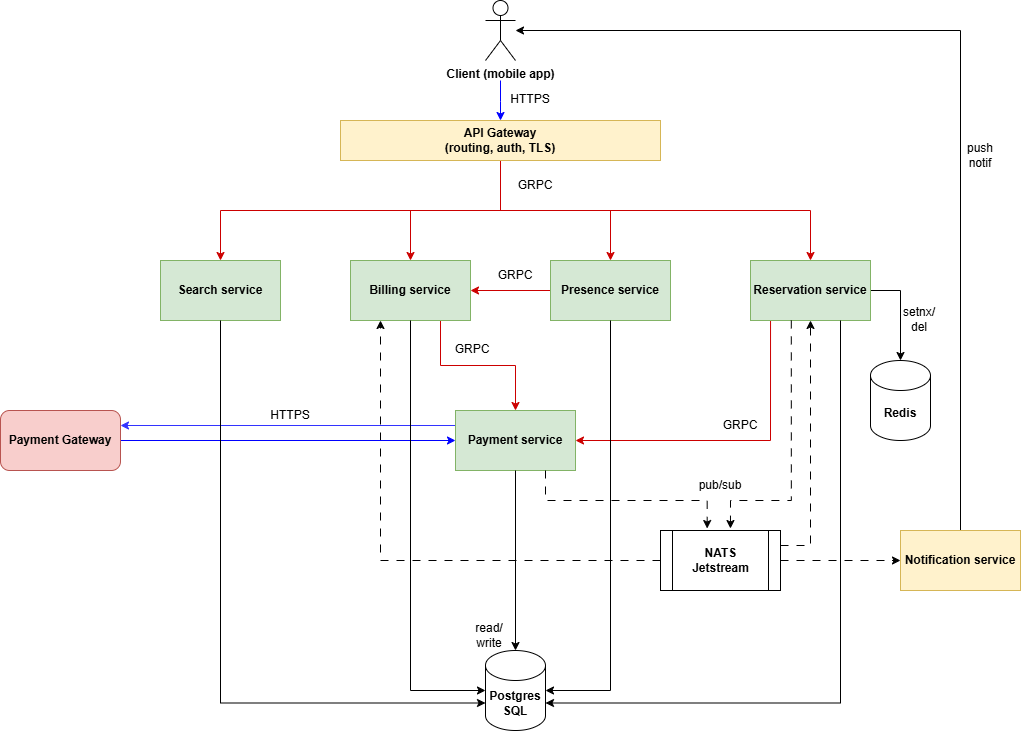

The diagram above was exported from draw.io. Its source (the exported page's mxGraphModel, read from the mxfile embedded in the PNG):
<mxGraphModel dx="2140" dy="828" grid="1" gridSize="10" guides="1" tooltips="1" connect="1" arrows="1" fold="1" page="1" pageScale="1" pageWidth="850" pageHeight="1100" math="0" shadow="0">
  <root>
    <mxCell id="0" />
    <mxCell id="1" parent="0" />
    <mxCell id="iY6_UR1C5cRCHLf2VXgF-29" edge="1" parent="1" source="iY6_UR1C5cRCHLf2VXgF-1" style="edgeStyle=orthogonalEdgeStyle;rounded=0;orthogonalLoop=1;jettySize=auto;html=1;exitX=0.5;exitY=1;exitDx=0;exitDy=0;entryX=0.5;entryY=0;entryDx=0;entryDy=0;strokeColor=#CC0000;" target="iY6_UR1C5cRCHLf2VXgF-6">
      <mxGeometry relative="1" as="geometry" />
    </mxCell>
    <mxCell id="iY6_UR1C5cRCHLf2VXgF-30" edge="1" parent="1" source="iY6_UR1C5cRCHLf2VXgF-1" style="edgeStyle=orthogonalEdgeStyle;rounded=0;orthogonalLoop=1;jettySize=auto;html=1;exitX=0.5;exitY=1;exitDx=0;exitDy=0;entryX=0.5;entryY=0;entryDx=0;entryDy=0;strokeColor=#CC0000;" target="iY6_UR1C5cRCHLf2VXgF-5">
      <mxGeometry relative="1" as="geometry" />
    </mxCell>
    <mxCell id="iY6_UR1C5cRCHLf2VXgF-31" edge="1" parent="1" source="iY6_UR1C5cRCHLf2VXgF-1" style="edgeStyle=orthogonalEdgeStyle;rounded=0;orthogonalLoop=1;jettySize=auto;html=1;exitX=0.5;exitY=1;exitDx=0;exitDy=0;entryX=0.5;entryY=0;entryDx=0;entryDy=0;strokeColor=#CC0000;" target="iY6_UR1C5cRCHLf2VXgF-3">
      <mxGeometry relative="1" as="geometry" />
    </mxCell>
    <mxCell id="iY6_UR1C5cRCHLf2VXgF-32" edge="1" parent="1" source="iY6_UR1C5cRCHLf2VXgF-1" style="edgeStyle=orthogonalEdgeStyle;rounded=0;orthogonalLoop=1;jettySize=auto;html=1;exitX=0.5;exitY=1;exitDx=0;exitDy=0;entryX=0.5;entryY=0;entryDx=0;entryDy=0;strokeColor=#CC0000;" target="iY6_UR1C5cRCHLf2VXgF-4">
      <mxGeometry relative="1" as="geometry" />
    </mxCell>
    <mxCell id="iY6_UR1C5cRCHLf2VXgF-1" parent="1" style="rounded=0;whiteSpace=wrap;html=1;fillColor=#fff2cc;strokeColor=#d6b656;" value="&lt;b&gt;API Gateway&lt;/b&gt;&lt;div&gt;&lt;b&gt;(routing, auth, TLS)&lt;/b&gt;&lt;/div&gt;" vertex="1">
      <mxGeometry height="40" width="320" x="230" y="140" as="geometry" />
    </mxCell>
    <mxCell id="iY6_UR1C5cRCHLf2VXgF-45" edge="1" parent="1" style="edgeStyle=orthogonalEdgeStyle;rounded=0;orthogonalLoop=1;jettySize=auto;html=1;entryX=0.5;entryY=0;entryDx=0;entryDy=0;strokeColor=#0000FF;" target="iY6_UR1C5cRCHLf2VXgF-1">
      <mxGeometry relative="1" as="geometry">
        <mxPoint x="390" y="100" as="sourcePoint" />
      </mxGeometry>
    </mxCell>
    <mxCell id="iY6_UR1C5cRCHLf2VXgF-2" parent="1" style="shape=umlActor;verticalLabelPosition=bottom;verticalAlign=top;html=1;outlineConnect=0;" value="&lt;b&gt;Client (mobile app)&lt;/b&gt;" vertex="1">
      <mxGeometry height="60" width="30" x="375" y="20" as="geometry" />
    </mxCell>
    <mxCell id="iY6_UR1C5cRCHLf2VXgF-3" parent="1" style="rounded=0;whiteSpace=wrap;html=1;fillColor=#d5e8d4;strokeColor=#82b366;" value="&lt;b&gt;Search service&lt;/b&gt;" vertex="1">
      <mxGeometry height="60" width="120" x="50" y="280" as="geometry" />
    </mxCell>
    <mxCell id="iY6_UR1C5cRCHLf2VXgF-23" edge="1" parent="1" source="iY6_UR1C5cRCHLf2VXgF-4" style="edgeStyle=orthogonalEdgeStyle;rounded=0;orthogonalLoop=1;jettySize=auto;html=1;exitX=0.167;exitY=1;exitDx=0;exitDy=0;entryX=1;entryY=0.5;entryDx=0;entryDy=0;exitPerimeter=0;strokeColor=#CC0000;" target="iY6_UR1C5cRCHLf2VXgF-7">
      <mxGeometry relative="1" as="geometry" />
    </mxCell>
    <mxCell id="iY6_UR1C5cRCHLf2VXgF-35" edge="1" parent="1" source="iY6_UR1C5cRCHLf2VXgF-4" style="edgeStyle=orthogonalEdgeStyle;rounded=0;orthogonalLoop=1;jettySize=auto;html=1;exitX=1;exitY=0.5;exitDx=0;exitDy=0;" target="iY6_UR1C5cRCHLf2VXgF-18">
      <mxGeometry relative="1" as="geometry" />
    </mxCell>
    <mxCell id="iY6_UR1C5cRCHLf2VXgF-4" parent="1" style="rounded=0;whiteSpace=wrap;html=1;fontStyle=1;fillColor=#d5e8d4;strokeColor=#82b366;" value="Reservation service" vertex="1">
      <mxGeometry height="60" width="120" x="640" y="280" as="geometry" />
    </mxCell>
    <mxCell id="iY6_UR1C5cRCHLf2VXgF-22" edge="1" parent="1" source="iY6_UR1C5cRCHLf2VXgF-5" style="edgeStyle=orthogonalEdgeStyle;rounded=0;orthogonalLoop=1;jettySize=auto;html=1;exitX=0;exitY=0.5;exitDx=0;exitDy=0;entryX=1;entryY=0.5;entryDx=0;entryDy=0;strokeColor=#CC0000;" target="iY6_UR1C5cRCHLf2VXgF-6">
      <mxGeometry relative="1" as="geometry" />
    </mxCell>
    <mxCell id="iY6_UR1C5cRCHLf2VXgF-5" parent="1" style="rounded=0;whiteSpace=wrap;html=1;fontStyle=1;fillColor=#d5e8d4;strokeColor=#82b366;" value="Presence service" vertex="1">
      <mxGeometry height="60" width="120" x="440" y="280" as="geometry" />
    </mxCell>
    <mxCell id="iY6_UR1C5cRCHLf2VXgF-20" edge="1" parent="1" source="iY6_UR1C5cRCHLf2VXgF-6" style="edgeStyle=orthogonalEdgeStyle;rounded=0;orthogonalLoop=1;jettySize=auto;html=1;exitX=0.75;exitY=1;exitDx=0;exitDy=0;strokeColor=#CC0000;" target="iY6_UR1C5cRCHLf2VXgF-7">
      <mxGeometry relative="1" as="geometry" />
    </mxCell>
    <mxCell id="iY6_UR1C5cRCHLf2VXgF-6" parent="1" style="rounded=0;whiteSpace=wrap;html=1;fillColor=#d5e8d4;strokeColor=#82b366;" value="&lt;b&gt;Billing service&lt;/b&gt;" vertex="1">
      <mxGeometry height="60" width="120" x="240" y="280" as="geometry" />
    </mxCell>
    <mxCell id="iY6_UR1C5cRCHLf2VXgF-33" edge="1" parent="1" source="iY6_UR1C5cRCHLf2VXgF-7" style="edgeStyle=orthogonalEdgeStyle;rounded=0;orthogonalLoop=1;jettySize=auto;html=1;exitX=0;exitY=0.25;exitDx=0;exitDy=0;entryX=1;entryY=0.25;entryDx=0;entryDy=0;strokeColor=#3333FF;" target="iY6_UR1C5cRCHLf2VXgF-10">
      <mxGeometry relative="1" as="geometry" />
    </mxCell>
    <mxCell id="iY6_UR1C5cRCHLf2VXgF-7" parent="1" style="rounded=0;whiteSpace=wrap;html=1;fillColor=#d5e8d4;strokeColor=#82b366;" value="&lt;b&gt;Payment service&lt;/b&gt;" vertex="1">
      <mxGeometry height="60" width="120" x="345" y="430" as="geometry" />
    </mxCell>
    <mxCell id="iY6_UR1C5cRCHLf2VXgF-8" parent="1" style="shape=cylinder3;whiteSpace=wrap;html=1;boundedLbl=1;backgroundOutline=1;size=15;fontStyle=1" value="Postgres&lt;div&gt;SQL&lt;/div&gt;" vertex="1">
      <mxGeometry height="80" width="60" x="375" y="670" as="geometry" />
    </mxCell>
    <mxCell id="iY6_UR1C5cRCHLf2VXgF-27" edge="1" parent="1" source="iY6_UR1C5cRCHLf2VXgF-9" style="edgeStyle=orthogonalEdgeStyle;rounded=0;orthogonalLoop=1;jettySize=auto;html=1;exitX=0;exitY=0.5;exitDx=0;exitDy=0;entryX=0.25;entryY=1;entryDx=0;entryDy=0;dashed=1;dashPattern=8 8;" target="iY6_UR1C5cRCHLf2VXgF-6">
      <mxGeometry relative="1" as="geometry" />
    </mxCell>
    <mxCell id="iY6_UR1C5cRCHLf2VXgF-34" edge="1" parent="1" source="iY6_UR1C5cRCHLf2VXgF-9" style="edgeStyle=orthogonalEdgeStyle;rounded=0;orthogonalLoop=1;jettySize=auto;html=1;exitX=1;exitY=0.5;exitDx=0;exitDy=0;entryX=0;entryY=0.5;entryDx=0;entryDy=0;dashed=1;dashPattern=8 8;" target="iY6_UR1C5cRCHLf2VXgF-11">
      <mxGeometry relative="1" as="geometry" />
    </mxCell>
    <mxCell id="iY6_UR1C5cRCHLf2VXgF-44" edge="1" parent="1" source="iY6_UR1C5cRCHLf2VXgF-9" style="edgeStyle=orthogonalEdgeStyle;rounded=0;orthogonalLoop=1;jettySize=auto;html=1;exitX=1;exitY=0.25;exitDx=0;exitDy=0;entryX=0.5;entryY=1;entryDx=0;entryDy=0;dashed=1;dashPattern=8 8;" target="iY6_UR1C5cRCHLf2VXgF-4">
      <mxGeometry relative="1" as="geometry" />
    </mxCell>
    <mxCell id="iY6_UR1C5cRCHLf2VXgF-9" parent="1" style="shape=process;whiteSpace=wrap;html=1;backgroundOutline=1;fontStyle=1" value="NATS&lt;div&gt;Jetstream&lt;/div&gt;" vertex="1">
      <mxGeometry height="60" width="120" x="550" y="550" as="geometry" />
    </mxCell>
    <mxCell id="iY6_UR1C5cRCHLf2VXgF-72" edge="1" parent="1" source="iY6_UR1C5cRCHLf2VXgF-10" style="edgeStyle=orthogonalEdgeStyle;rounded=0;orthogonalLoop=1;jettySize=auto;html=1;exitX=1;exitY=0.5;exitDx=0;exitDy=0;strokeColor=#0000FF;" target="iY6_UR1C5cRCHLf2VXgF-7">
      <mxGeometry relative="1" as="geometry" />
    </mxCell>
    <mxCell id="iY6_UR1C5cRCHLf2VXgF-10" parent="1" style="rounded=1;whiteSpace=wrap;html=1;fillColor=#f8cecc;strokeColor=#b85450;" value="&lt;b&gt;Payment Gateway&lt;/b&gt;" vertex="1">
      <mxGeometry height="60" width="120" x="-110" y="430" as="geometry" />
    </mxCell>
    <mxCell id="iY6_UR1C5cRCHLf2VXgF-36" edge="1" parent="1" source="iY6_UR1C5cRCHLf2VXgF-11" style="edgeStyle=orthogonalEdgeStyle;rounded=0;orthogonalLoop=1;jettySize=auto;html=1;exitX=0.5;exitY=0;exitDx=0;exitDy=0;" target="iY6_UR1C5cRCHLf2VXgF-2">
      <mxGeometry relative="1" as="geometry">
        <Array as="points">
          <mxPoint x="850" y="50" />
        </Array>
      </mxGeometry>
    </mxCell>
    <mxCell id="iY6_UR1C5cRCHLf2VXgF-11" parent="1" style="rounded=0;whiteSpace=wrap;html=1;fontStyle=1;fillColor=#fff2cc;strokeColor=#d6b656;" value="Notification service" vertex="1">
      <mxGeometry height="60" width="120" x="790" y="550" as="geometry" />
    </mxCell>
    <mxCell id="iY6_UR1C5cRCHLf2VXgF-16" edge="1" parent="1" source="iY6_UR1C5cRCHLf2VXgF-5" style="edgeStyle=orthogonalEdgeStyle;rounded=0;orthogonalLoop=1;jettySize=auto;html=1;exitX=0.5;exitY=1;exitDx=0;exitDy=0;entryX=1;entryY=0.5;entryDx=0;entryDy=0;entryPerimeter=0;" target="iY6_UR1C5cRCHLf2VXgF-8">
      <mxGeometry relative="1" as="geometry" />
    </mxCell>
    <mxCell id="iY6_UR1C5cRCHLf2VXgF-17" edge="1" parent="1" source="iY6_UR1C5cRCHLf2VXgF-4" style="edgeStyle=orthogonalEdgeStyle;rounded=0;orthogonalLoop=1;jettySize=auto;html=1;exitX=0.75;exitY=1;exitDx=0;exitDy=0;entryX=1;entryY=0;entryDx=0;entryDy=52.5;entryPerimeter=0;" target="iY6_UR1C5cRCHLf2VXgF-8">
      <mxGeometry relative="1" as="geometry" />
    </mxCell>
    <mxCell id="iY6_UR1C5cRCHLf2VXgF-18" parent="1" style="shape=cylinder3;whiteSpace=wrap;html=1;boundedLbl=1;backgroundOutline=1;size=15;fontStyle=1;" value="Redis" vertex="1">
      <mxGeometry height="80" width="60" x="760" y="380" as="geometry" />
    </mxCell>
    <mxCell id="iY6_UR1C5cRCHLf2VXgF-25" edge="1" parent="1" source="iY6_UR1C5cRCHLf2VXgF-4" style="edgeStyle=orthogonalEdgeStyle;rounded=0;orthogonalLoop=1;jettySize=auto;html=1;exitX=0.34;exitY=0.999;exitDx=0;exitDy=0;entryX=0.583;entryY=-0.033;entryDx=0;entryDy=0;entryPerimeter=0;dashed=1;dashPattern=8 8;exitPerimeter=0;" target="iY6_UR1C5cRCHLf2VXgF-9">
      <mxGeometry relative="1" as="geometry">
        <Array as="points">
          <mxPoint x="681" y="520" />
          <mxPoint x="620" y="520" />
        </Array>
        <mxPoint x="620" y="490" as="targetPoint" />
      </mxGeometry>
    </mxCell>
    <mxCell id="iY6_UR1C5cRCHLf2VXgF-26" edge="1" parent="1" source="iY6_UR1C5cRCHLf2VXgF-7" style="edgeStyle=orthogonalEdgeStyle;rounded=0;orthogonalLoop=1;jettySize=auto;html=1;exitX=0.75;exitY=1;exitDx=0;exitDy=0;entryX=0.389;entryY=-0.033;entryDx=0;entryDy=0;entryPerimeter=0;dashed=1;dashPattern=8 8;" target="iY6_UR1C5cRCHLf2VXgF-9">
      <mxGeometry relative="1" as="geometry" />
    </mxCell>
    <mxCell id="iY6_UR1C5cRCHLf2VXgF-39" parent="1" style="text;html=1;whiteSpace=wrap;strokeColor=none;fillColor=none;align=center;verticalAlign=middle;rounded=0;fontStyle=0" value="GRPC" vertex="1">
      <mxGeometry height="30" width="60" x="395" y="190" as="geometry" />
    </mxCell>
    <mxCell id="iY6_UR1C5cRCHLf2VXgF-46" parent="1" style="text;html=1;whiteSpace=wrap;strokeColor=none;fillColor=none;align=center;verticalAlign=middle;rounded=0;fontStyle=0" value="GRPC" vertex="1">
      <mxGeometry height="30" width="60" x="600" y="430" as="geometry" />
    </mxCell>
    <mxCell id="iY6_UR1C5cRCHLf2VXgF-51" parent="1" style="text;html=1;whiteSpace=wrap;strokeColor=none;fillColor=none;align=center;verticalAlign=middle;rounded=0;fontStyle=0" value="GRPC" vertex="1">
      <mxGeometry height="30" width="60" x="375" y="280" as="geometry" />
    </mxCell>
    <mxCell id="iY6_UR1C5cRCHLf2VXgF-56" parent="1" style="text;html=1;whiteSpace=wrap;strokeColor=none;fillColor=none;align=center;verticalAlign=middle;rounded=0;fontStyle=0" value="GRPC" vertex="1">
      <mxGeometry height="30" width="60" x="332" y="354" as="geometry" />
    </mxCell>
    <mxCell id="iY6_UR1C5cRCHLf2VXgF-58" parent="1" style="text;html=1;whiteSpace=wrap;strokeColor=none;fillColor=none;align=center;verticalAlign=middle;rounded=0;fontStyle=0" value="HTTPS" vertex="1">
      <mxGeometry height="30" width="60" x="150" y="420" as="geometry" />
    </mxCell>
    <mxCell id="iY6_UR1C5cRCHLf2VXgF-59" parent="1" style="text;html=1;whiteSpace=wrap;strokeColor=none;fillColor=none;align=center;verticalAlign=middle;rounded=0;fontStyle=0" value="HTTPS" vertex="1">
      <mxGeometry height="30" width="60" x="390" y="104" as="geometry" />
    </mxCell>
    <mxCell id="iY6_UR1C5cRCHLf2VXgF-60" parent="1" style="text;html=1;whiteSpace=wrap;strokeColor=none;fillColor=none;align=center;verticalAlign=middle;rounded=0;fontStyle=0" value="pub/sub" vertex="1">
      <mxGeometry height="30" width="60" x="580" y="490" as="geometry" />
    </mxCell>
    <mxCell id="iY6_UR1C5cRCHLf2VXgF-65" edge="1" parent="1" source="iY6_UR1C5cRCHLf2VXgF-3" style="edgeStyle=orthogonalEdgeStyle;rounded=0;orthogonalLoop=1;jettySize=auto;html=1;exitX=0.5;exitY=1;exitDx=0;exitDy=0;entryX=0;entryY=0;entryDx=0;entryDy=52.5;entryPerimeter=0;" target="iY6_UR1C5cRCHLf2VXgF-8">
      <mxGeometry relative="1" as="geometry" />
    </mxCell>
    <mxCell id="iY6_UR1C5cRCHLf2VXgF-66" edge="1" parent="1" source="iY6_UR1C5cRCHLf2VXgF-7" style="edgeStyle=orthogonalEdgeStyle;rounded=0;orthogonalLoop=1;jettySize=auto;html=1;exitX=0.5;exitY=1;exitDx=0;exitDy=0;entryX=0.5;entryY=0;entryDx=0;entryDy=0;entryPerimeter=0;" target="iY6_UR1C5cRCHLf2VXgF-8">
      <mxGeometry relative="1" as="geometry" />
    </mxCell>
    <mxCell id="iY6_UR1C5cRCHLf2VXgF-67" edge="1" parent="1" source="iY6_UR1C5cRCHLf2VXgF-6" style="edgeStyle=orthogonalEdgeStyle;rounded=0;orthogonalLoop=1;jettySize=auto;html=1;exitX=0.5;exitY=1;exitDx=0;exitDy=0;entryX=0;entryY=0.5;entryDx=0;entryDy=0;entryPerimeter=0;" target="iY6_UR1C5cRCHLf2VXgF-8">
      <mxGeometry relative="1" as="geometry" />
    </mxCell>
    <mxCell id="iY6_UR1C5cRCHLf2VXgF-68" parent="1" style="text;html=1;whiteSpace=wrap;strokeColor=none;fillColor=none;align=center;verticalAlign=middle;rounded=0;fontStyle=0" value="push&lt;div&gt;notif&lt;/div&gt;" vertex="1">
      <mxGeometry height="30" width="60" x="840" y="160" as="geometry" />
    </mxCell>
    <mxCell id="iY6_UR1C5cRCHLf2VXgF-69" parent="1" style="text;html=1;whiteSpace=wrap;strokeColor=none;fillColor=none;align=center;verticalAlign=middle;rounded=0;fontStyle=0" value="read/&lt;div&gt;write&lt;/div&gt;" vertex="1">
      <mxGeometry height="30" width="60" x="349" y="640" as="geometry" />
    </mxCell>
    <mxCell id="iY6_UR1C5cRCHLf2VXgF-71" parent="1" style="text;html=1;whiteSpace=wrap;strokeColor=none;fillColor=none;align=center;verticalAlign=middle;rounded=0;fontStyle=0" value="setnx/&lt;br&gt;del" vertex="1">
      <mxGeometry height="30" width="60" x="779" y="324" as="geometry" />
    </mxCell>
  </root>
</mxGraphModel>